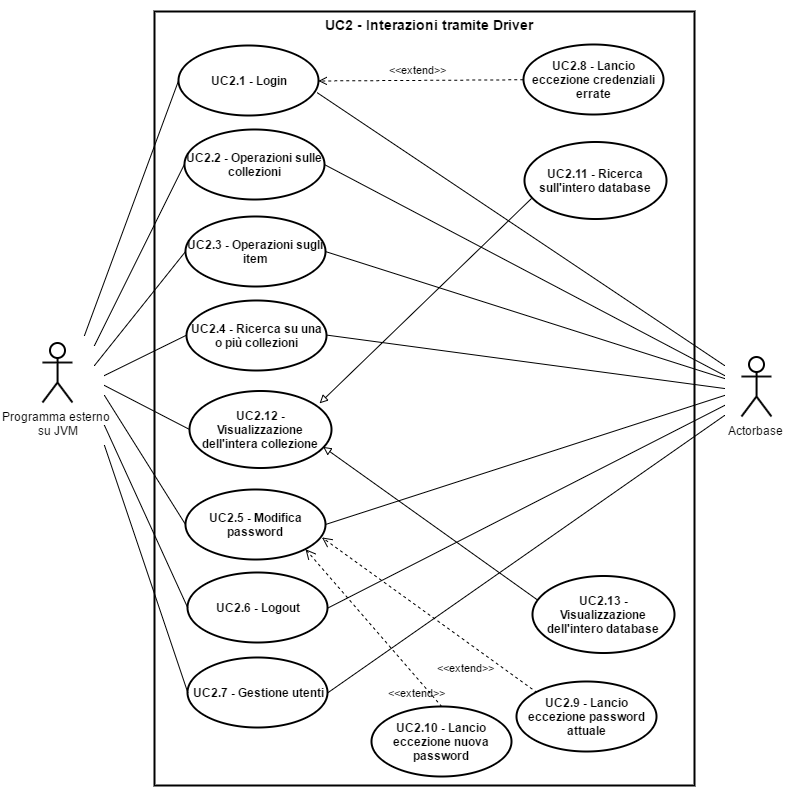

The diagram above was exported from draw.io. Its source (the exported page's mxGraphModel, read from the mxfile embedded in the PNG):
<mxGraphModel dx="3339" dy="2141" grid="1" gridSize="10" guides="1" tooltips="1" connect="1" arrows="1" fold="1" page="1" pageScale="1" pageWidth="826" pageHeight="1169" background="#ffffff" math="0" shadow="0">
  <root>
    <mxCell id="0" />
    <mxCell id="1" parent="0" />
    <mxCell id="2" value="Programma esterno&amp;nbsp;&lt;div&gt;su JVM&lt;/div&gt;" style="shape=umlActor;verticalLabelPosition=bottom;labelBackgroundColor=#ffffff;verticalAlign=top;html=1;shadow=0;glass=0;strokeWidth=2;fillColor=none;" vertex="1" parent="1">
      <mxGeometry x="1058" y="1697" width="30" height="60" as="geometry" />
    </mxCell>
    <mxCell id="3" value="" style="html=1;shadow=0;glass=0;strokeWidth=2;fillColor=none;" vertex="1" parent="1">
      <mxGeometry x="1170" y="1366" width="540" height="774" as="geometry" />
    </mxCell>
    <mxCell id="4" value="&lt;b&gt;UC2.2 - Operazioni sulle collezioni&lt;/b&gt;" style="ellipse;whiteSpace=wrap;html=1;shadow=0;glass=0;strokeWidth=2;fillColor=none;" vertex="1" parent="1">
      <mxGeometry x="1200" y="1484" width="140" height="70" as="geometry" />
    </mxCell>
    <mxCell id="5" value="" style="endArrow=none;html=1;entryX=0;entryY=0.5;" edge="1" target="4" parent="1">
      <mxGeometry x="1060" y="1836" width="50" height="50" as="geometry">
        <mxPoint x="1110" y="1700" as="sourcePoint" />
        <mxPoint x="1130" y="1846" as="targetPoint" />
      </mxGeometry>
    </mxCell>
    <mxCell id="6" value="&lt;b&gt;UC2.3 - Operazioni sugli item&lt;/b&gt;" style="ellipse;whiteSpace=wrap;html=1;shadow=0;glass=0;strokeWidth=2;fillColor=none;" vertex="1" parent="1">
      <mxGeometry x="1201" y="1571" width="140" height="70" as="geometry" />
    </mxCell>
    <mxCell id="7" value="&lt;b&gt;UC2.4 - Ricerca su una o più collezioni&lt;/b&gt;" style="ellipse;whiteSpace=wrap;html=1;shadow=0;glass=0;strokeWidth=2;fillColor=none;" vertex="1" parent="1">
      <mxGeometry x="1202" y="1655" width="140" height="70" as="geometry" />
    </mxCell>
    <mxCell id="8" value="" style="endArrow=none;html=1;entryX=0;entryY=0.5;" edge="1" target="6" parent="1">
      <mxGeometry x="1020" y="1602" width="50" height="50" as="geometry">
        <mxPoint x="1110" y="1720" as="sourcePoint" />
        <mxPoint x="1130" y="1646" as="targetPoint" />
      </mxGeometry>
    </mxCell>
    <mxCell id="9" value="" style="endArrow=none;html=1;entryX=0;entryY=0.5;" edge="1" target="7" parent="1">
      <mxGeometry x="1020" y="1646" width="50" height="50" as="geometry">
        <mxPoint x="1120" y="1730" as="sourcePoint" />
        <mxPoint x="1160" y="1736" as="targetPoint" />
      </mxGeometry>
    </mxCell>
    <mxCell id="10" style="edgeStyle=orthogonalEdgeStyle;rounded=0;html=1;exitX=0.5;exitY=0.5;exitPerimeter=0;entryX=0.5;entryY=0.5;entryPerimeter=0;jettySize=auto;orthogonalLoop=1;" edge="1" source="2" target="2" parent="1">
      <mxGeometry x="985" y="1636" as="geometry" />
    </mxCell>
    <mxCell id="11" value="Actorbase" style="shape=umlActor;verticalLabelPosition=bottom;labelBackgroundColor=#ffffff;verticalAlign=top;html=1;shadow=0;glass=0;strokeWidth=2;fillColor=none;" vertex="1" parent="1">
      <mxGeometry x="1757" y="1711" width="30" height="60" as="geometry" />
    </mxCell>
    <mxCell id="12" value="" style="endArrow=none;html=1;strokeWidth=1;exitX=1;exitY=0.5;" edge="1" source="4" parent="1">
      <mxGeometry x="1280" y="1511" width="50" height="50" as="geometry">
        <mxPoint x="1310" y="1616" as="sourcePoint" />
        <mxPoint x="1740" y="1730" as="targetPoint" />
      </mxGeometry>
    </mxCell>
    <mxCell id="13" value="" style="endArrow=none;html=1;strokeWidth=1;exitX=1;exitY=0.5;" edge="1" source="6" parent="1">
      <mxGeometry x="1280" y="1592" width="50" height="50" as="geometry">
        <mxPoint x="1310" y="1686" as="sourcePoint" />
        <mxPoint x="1740" y="1733" as="targetPoint" />
      </mxGeometry>
    </mxCell>
    <mxCell id="14" value="" style="endArrow=none;html=1;strokeWidth=1;exitX=1;exitY=0.5;" edge="1" source="7" parent="1">
      <mxGeometry x="1280" y="1646" width="50" height="50" as="geometry">
        <mxPoint x="1290" y="1706" as="sourcePoint" />
        <mxPoint x="1740" y="1743" as="targetPoint" />
      </mxGeometry>
    </mxCell>
    <mxCell id="15" style="edgeStyle=orthogonalEdgeStyle;rounded=0;html=1;exitX=0.5;exitY=0.5;exitPerimeter=0;entryX=0.5;entryY=0.5;entryPerimeter=0;jettySize=auto;orthogonalLoop=1;" edge="1" source="11" target="11" parent="1">
      <mxGeometry x="1385" y="1646" as="geometry" />
    </mxCell>
    <mxCell id="16" value="&lt;b&gt;UC2.1 - Login&lt;/b&gt;" style="ellipse;whiteSpace=wrap;html=1;shadow=0;glass=0;strokeWidth=2;fillColor=none;" vertex="1" parent="1">
      <mxGeometry x="1194" y="1400" width="140" height="70" as="geometry" />
    </mxCell>
    <mxCell id="17" value="" style="endArrow=none;html=1;strokeWidth=1;fillColor=#000000;entryX=0;entryY=0.5;" edge="1" target="16" parent="1">
      <mxGeometry x="1026" y="1353.4950495049504" width="50" height="50" as="geometry">
        <mxPoint x="1100" y="1690" as="sourcePoint" />
        <mxPoint x="1106" y="1334" as="targetPoint" />
        <Array as="points" />
      </mxGeometry>
    </mxCell>
    <mxCell id="18" value="" style="endArrow=none;html=1;strokeWidth=1;fillColor=#000000;exitX=0.993;exitY=0.671;exitPerimeter=0;" edge="1" source="16" parent="1">
      <mxGeometry x="1277.5148514851485" y="1353.4950495049504" width="50" height="50" as="geometry">
        <mxPoint x="1296" y="1434" as="sourcePoint" />
        <mxPoint x="1740" y="1720" as="targetPoint" />
      </mxGeometry>
    </mxCell>
    <mxCell id="19" value="&lt;font style=&quot;font-size: 14px&quot;&gt;UC2 - Interazioni tramite Driver&lt;/font&gt;" style="text;html=1;fontSize=20;fontStyle=1;verticalAlign=middle;align=center;strokeWidth=2;" vertex="1" parent="1">
      <mxGeometry x="1395" y="1357" width="100" height="40" as="geometry" />
    </mxCell>
    <mxCell id="20" style="edgeStyle=orthogonalEdgeStyle;rounded=0;html=1;exitX=0.5;exitY=1;entryX=0.5;entryY=1;jettySize=auto;orthogonalLoop=1;" edge="1" source="3" target="3" parent="1">
      <mxGeometry x="1439.8235294117649" y="2140.176470588235" as="geometry" />
    </mxCell>
    <mxCell id="21" value="&lt;b&gt;UC2.5 - Modifica password&lt;/b&gt;" style="ellipse;whiteSpace=wrap;html=1;shadow=0;glass=0;strokeWidth=2;fillColor=none;" vertex="1" parent="1">
      <mxGeometry x="1201" y="1844" width="140" height="70" as="geometry" />
    </mxCell>
    <mxCell id="22" value="&lt;b&gt;UC2.6 - Logout&lt;/b&gt;" style="ellipse;whiteSpace=wrap;html=1;shadow=0;glass=0;strokeWidth=2;fillColor=none;" vertex="1" parent="1">
      <mxGeometry x="1203" y="1927" width="140" height="70" as="geometry" />
    </mxCell>
    <mxCell id="23" value="&lt;b&gt;UC2.7 - Gestione utenti&lt;/b&gt;" style="ellipse;whiteSpace=wrap;html=1;shadow=0;glass=0;strokeWidth=2;fillColor=none;" vertex="1" parent="1">
      <mxGeometry x="1203" y="2012" width="140" height="70" as="geometry" />
    </mxCell>
    <mxCell id="24" value="" style="endArrow=none;html=1;strokeWidth=1;entryX=0;entryY=0.5;" edge="1" target="21" parent="1">
      <mxGeometry x="1120" y="1750" width="50" height="50" as="geometry">
        <mxPoint x="1120" y="1750" as="sourcePoint" />
        <mxPoint x="1125" y="1833" as="targetPoint" />
      </mxGeometry>
    </mxCell>
    <mxCell id="25" value="" style="endArrow=none;html=1;strokeWidth=1;entryX=0;entryY=0.5;" edge="1" target="22" parent="1">
      <mxGeometry x="1120" y="1780" width="50" height="50" as="geometry">
        <mxPoint x="1120" y="1780" as="sourcePoint" />
        <mxPoint x="1135" y="1883" as="targetPoint" />
      </mxGeometry>
    </mxCell>
    <mxCell id="26" value="" style="endArrow=none;html=1;strokeWidth=1;exitX=1;exitY=0.5;" edge="1" source="21" parent="1">
      <mxGeometry x="1341" y="1750" width="50" height="50" as="geometry">
        <mxPoint x="1445" y="1893" as="sourcePoint" />
        <mxPoint x="1740" y="1750" as="targetPoint" />
      </mxGeometry>
    </mxCell>
    <mxCell id="27" value="" style="endArrow=none;html=1;strokeWidth=1;exitX=1;exitY=0.5;" edge="1" source="22" parent="1">
      <mxGeometry x="1343.3529411764703" y="1760" width="50" height="50" as="geometry">
        <mxPoint x="1415" y="1913" as="sourcePoint" />
        <mxPoint x="1740" y="1760" as="targetPoint" />
      </mxGeometry>
    </mxCell>
    <mxCell id="28" value="" style="endArrow=none;html=1;strokeWidth=1;entryX=0;entryY=0.5;" edge="1" target="23" parent="1">
      <mxGeometry x="1120" y="1800" width="50" height="50" as="geometry">
        <mxPoint x="1120" y="1800" as="sourcePoint" />
        <mxPoint x="1105" y="1993" as="targetPoint" />
      </mxGeometry>
    </mxCell>
    <mxCell id="29" value="&amp;lt;&amp;lt;extend&amp;gt;&amp;gt;" style="html=1;verticalAlign=bottom;endArrow=open;dashed=1;endSize=8;entryX=1;entryY=1;exitX=0.5;exitY=0;labelBackgroundColor=none;" edge="1" source="30" target="21" parent="1">
      <mxGeometry as="geometry">
        <mxPoint x="1782.2142857142858" y="1618.2857142857142" as="sourcePoint" />
        <mxPoint x="1682.2380952380954" y="1622.9523809523812" as="targetPoint" />
        <mxPoint x="43" y="73" as="offset" />
      </mxGeometry>
    </mxCell>
    <mxCell id="30" value="&lt;b&gt;&lt;font style=&quot;font-size: 12px&quot;&gt;UC2.10 - Lancio eccezione nuova password&lt;/font&gt;&lt;/b&gt;" style="ellipse;whiteSpace=wrap;html=1;shadow=0;glass=0;strokeWidth=2;fillColor=#FFFFFF;" vertex="1" parent="1">
      <mxGeometry x="1387.2142857142858" y="2061.285714285714" width="140" height="70" as="geometry" />
    </mxCell>
    <mxCell id="31" value="&amp;lt;&amp;lt;extend&amp;gt;&amp;gt;" style="html=1;verticalAlign=bottom;endArrow=open;dashed=1;endSize=8;entryX=0.975;entryY=0.684;exitX=0;exitY=0;entryPerimeter=0;labelBackgroundColor=none;" edge="1" source="32" target="21" parent="1">
      <mxGeometry as="geometry">
        <mxPoint x="1802.2142857142858" y="1553.2857142857142" as="sourcePoint" />
        <mxPoint x="1682.2380952380954" y="1537.238095238095" as="targetPoint" />
        <mxPoint x="36" y="61" as="offset" />
      </mxGeometry>
    </mxCell>
    <mxCell id="32" value="&lt;b&gt;&lt;font style=&quot;font-size: 12px&quot;&gt;UC2.9 - Lancio eccezione password attuale&lt;/font&gt;&lt;/b&gt;" style="ellipse;whiteSpace=wrap;html=1;shadow=0;glass=0;strokeWidth=2;fillColor=#FFFFFF;" vertex="1" parent="1">
      <mxGeometry x="1532.2142857142858" y="2036.2857142857142" width="140" height="70" as="geometry" />
    </mxCell>
    <mxCell id="33" value="" style="endArrow=none;html=1;strokeWidth=1;exitX=1;exitY=0.5;" edge="1" source="23" parent="1">
      <mxGeometry x="1343.3529411764703" y="1770" width="50" height="50" as="geometry">
        <mxPoint x="1400" y="1970" as="sourcePoint" />
        <mxPoint x="1740" y="1770" as="targetPoint" />
      </mxGeometry>
    </mxCell>
    <mxCell id="34" value="&lt;b&gt;UC2.8 - Lancio eccezione credenziali errate&lt;/b&gt;" style="ellipse;whiteSpace=wrap;html=1;shadow=0;strokeColor=#000000;strokeWidth=2;fillColor=none;gradientColor=none;" vertex="1" parent="1">
      <mxGeometry x="1539" y="1399" width="140" height="70" as="geometry" />
    </mxCell>
    <mxCell id="35" style="edgeStyle=none;rounded=0;html=1;exitX=0;exitY=0.5;entryX=1;entryY=0.5;startArrow=none;startFill=0;endArrow=open;endFill=0;jettySize=auto;orthogonalLoop=1;dashed=1;" edge="1" source="34" target="16" parent="1">
      <mxGeometry x="1333.9411764705883" y="1434.294117647059" as="geometry" />
    </mxCell>
    <mxCell id="36" value="&amp;lt;&amp;lt;extend&amp;gt;&amp;gt;" style="text;html=1;resizable=0;points=[];;align=center;verticalAlign=middle;labelBackgroundColor=none;fontSize=11;" vertex="1" connectable="0" parent="35">
      <mxGeometry x="0.1636" y="-1" relative="1" as="geometry">
        <mxPoint x="13" y="-10" as="offset" />
      </mxGeometry>
    </mxCell>
    <mxCell id="37" value="&amp;lt;&amp;lt;extend&amp;gt;&amp;gt;" style="text;html=1;resizable=0;points=[];;align=center;verticalAlign=middle;labelBackgroundColor=none;fontSize=11;" vertex="1" connectable="0" parent="1">
      <mxGeometry x="1432.8197446702688" y="1423.9770167310458" as="geometry">
        <mxPoint x="13" y="-10" as="offset" />
      </mxGeometry>
    </mxCell>
    <mxCell id="38" value="&lt;b&gt;&lt;font style=&quot;font-size: 12px&quot;&gt;UC2.11 - Ricerca sull'intero database&lt;/font&gt;&lt;/b&gt;" style="ellipse;whiteSpace=wrap;html=1;shadow=0;glass=0;strokeWidth=2;fillColor=none;" vertex="1" parent="1">
      <mxGeometry x="1540" y="1496.3137254901962" width="142" height="77" as="geometry" />
    </mxCell>
    <mxCell id="39" value="&lt;b&gt;&lt;font style=&quot;font-size: 12px&quot;&gt;UC2.12 - Visualizzazione dell'intera collezione&lt;/font&gt;&lt;/b&gt;" style="ellipse;whiteSpace=wrap;html=1;shadow=0;glass=0;strokeWidth=2;fillColor=none;" vertex="1" parent="1">
      <mxGeometry x="1205" y="1745.3137254901962" width="142" height="77" as="geometry" />
    </mxCell>
    <mxCell id="40" value="&lt;b&gt;&lt;font style=&quot;font-size: 12px&quot;&gt;UC2.13 - Visualizzazione dell'intero database&lt;/font&gt;&lt;/b&gt;" style="ellipse;whiteSpace=wrap;html=1;shadow=0;glass=0;strokeWidth=2;fillColor=none;" vertex="1" parent="1">
      <mxGeometry x="1548" y="1930.6666666666665" width="142" height="77" as="geometry" />
    </mxCell>
    <mxCell id="41" value="" style="endArrow=none;html=1;entryX=0;entryY=0.5;" edge="1" target="39" parent="1">
      <mxGeometry x="1030" y="1656" width="50" height="50" as="geometry">
        <mxPoint x="1120" y="1740" as="sourcePoint" />
        <mxPoint x="1212.1764705882351" y="1699.5882352941176" as="targetPoint" />
      </mxGeometry>
    </mxCell>
    <mxCell id="42" value="" style="endArrow=block;html=1;strokeWidth=1;fillColor=#000000;fontSize=20;exitX=0.034;exitY=0.307;endFill=0;entryX=0.941;entryY=0.728;entryPerimeter=0;exitPerimeter=0;" edge="1" source="40" target="39" parent="1">
      <mxGeometry x="1507.4705882352946" y="1501.235294117647" width="50" height="50" as="geometry">
        <mxPoint x="1448.0588235294117" y="1787.1764705882354" as="sourcePoint" />
        <mxPoint x="1490.411764705883" y="1824.8235294117646" as="targetPoint" />
      </mxGeometry>
    </mxCell>
    <mxCell id="43" value="" style="endArrow=block;html=1;strokeWidth=1;fillColor=#000000;fontSize=20;exitX=0.048;exitY=0.738;endFill=0;entryX=0.916;entryY=0.162;entryPerimeter=0;exitPerimeter=0;" edge="1" source="38" target="39" parent="1">
      <mxGeometry x="1517.4705882352946" y="1511.235294117647" width="50" height="50" as="geometry">
        <mxPoint x="1562.7647058823532" y="1964.294117647059" as="sourcePoint" />
        <mxPoint x="1348.6470588235297" y="1811.3529411764707" as="targetPoint" />
      </mxGeometry>
    </mxCell>
  </root>
</mxGraphModel>